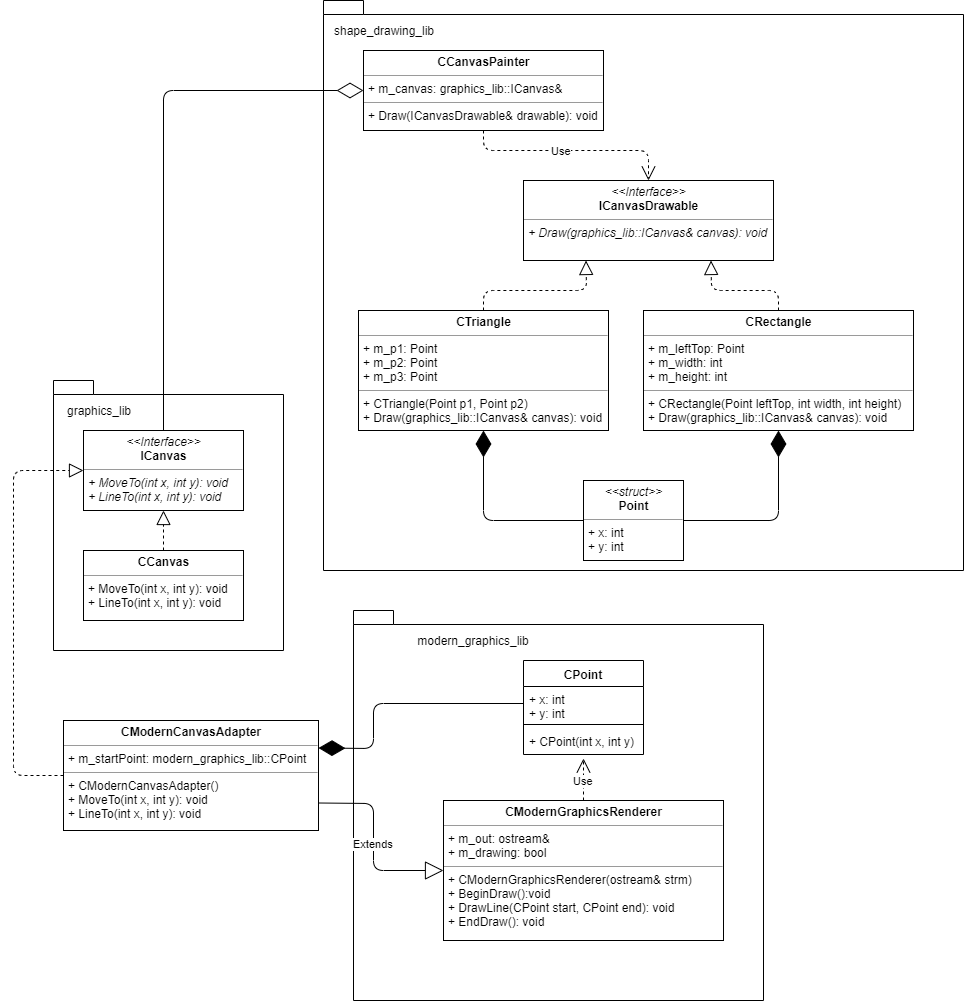

The diagram above was exported from draw.io. Its source (the exported page's mxGraphModel, read from the mxfile embedded in the PNG):
<mxGraphModel dx="2498" dy="748" grid="1" gridSize="10" guides="1" tooltips="1" connect="1" arrows="1" fold="1" page="1" pageScale="1" pageWidth="850" pageHeight="1100" background="#ffffff" math="0" shadow="0">
  <root>
    <mxCell id="0" />
    <mxCell id="1" parent="0" />
    <mxCell id="kJ_QTpa63XO8IataWxLp-2" value="&lt;p style=&quot;margin: 0px ; margin-top: 4px ; text-align: center&quot;&gt;&lt;i&gt;&amp;lt;&amp;lt;Interface&amp;gt;&amp;gt;&lt;/i&gt;&lt;br&gt;&lt;b&gt;ICanvas&lt;/b&gt;&lt;/p&gt;&lt;hr size=&quot;1&quot;&gt;&lt;p style=&quot;margin: 0px ; margin-left: 4px&quot;&gt;&lt;i&gt;+ MoveTo(int x, int y): void&lt;/i&gt;&lt;br&gt;&lt;i&gt;+ LineTo(int x, int y): void&lt;/i&gt;&lt;/p&gt;" style="verticalAlign=top;align=left;overflow=fill;fontSize=12;fontFamily=Helvetica;html=1;" parent="1" vertex="1">
      <mxGeometry x="80" y="440" width="160" height="80" as="geometry" />
    </mxCell>
    <mxCell id="kJ_QTpa63XO8IataWxLp-7" value="&lt;p style=&quot;margin: 0px ; margin-top: 4px ; text-align: center&quot;&gt;&lt;b&gt;CCanvas&lt;/b&gt;&lt;/p&gt;&lt;hr size=&quot;1&quot;&gt;&lt;p style=&quot;margin: 0px ; margin-left: 4px&quot;&gt;&lt;span&gt;+ MoveTo(int x, int y): void&lt;/span&gt;&lt;/p&gt;&lt;p style=&quot;margin: 0px ; margin-left: 4px&quot;&gt;&lt;span&gt;+ LineTo(int x, int y): void&lt;/span&gt;&lt;/p&gt;" style="verticalAlign=top;align=left;overflow=fill;fontSize=12;fontFamily=Helvetica;html=1;" parent="1" vertex="1">
      <mxGeometry x="80" y="560" width="160" height="70" as="geometry" />
    </mxCell>
    <mxCell id="kJ_QTpa63XO8IataWxLp-8" style="edgeStyle=orthogonalEdgeStyle;rounded=0;orthogonalLoop=1;jettySize=auto;html=1;exitX=0.5;exitY=1;exitDx=0;exitDy=0;" parent="1" source="kJ_QTpa63XO8IataWxLp-7" target="kJ_QTpa63XO8IataWxLp-7" edge="1">
      <mxGeometry relative="1" as="geometry" />
    </mxCell>
    <mxCell id="kJ_QTpa63XO8IataWxLp-9" value="" style="endArrow=block;dashed=1;endFill=0;endSize=12;html=1;entryX=0.5;entryY=1;entryDx=0;entryDy=0;exitX=0.5;exitY=0;exitDx=0;exitDy=0;" parent="1" source="kJ_QTpa63XO8IataWxLp-7" target="kJ_QTpa63XO8IataWxLp-2" edge="1">
      <mxGeometry width="160" relative="1" as="geometry">
        <mxPoint x="80" y="670" as="sourcePoint" />
        <mxPoint x="240" y="670" as="targetPoint" />
      </mxGeometry>
    </mxCell>
    <mxCell id="kJ_QTpa63XO8IataWxLp-10" value="CPoint" style="swimlane;fontStyle=1;align=center;verticalAlign=top;childLayout=stackLayout;horizontal=1;startSize=26;horizontalStack=0;resizeParent=1;resizeParentMax=0;resizeLast=0;collapsible=1;marginBottom=0;" parent="1" vertex="1">
      <mxGeometry x="520" y="670" width="120" height="94" as="geometry" />
    </mxCell>
    <mxCell id="kJ_QTpa63XO8IataWxLp-11" value="+ x: int&#10;+ y: int" style="text;strokeColor=none;fillColor=none;align=left;verticalAlign=top;spacingLeft=4;spacingRight=4;overflow=hidden;rotatable=0;points=[[0,0.5],[1,0.5]];portConstraint=eastwest;" parent="kJ_QTpa63XO8IataWxLp-10" vertex="1">
      <mxGeometry y="26" width="120" height="34" as="geometry" />
    </mxCell>
    <mxCell id="kJ_QTpa63XO8IataWxLp-12" value="" style="line;strokeWidth=1;fillColor=none;align=left;verticalAlign=middle;spacingTop=-1;spacingLeft=3;spacingRight=3;rotatable=0;labelPosition=right;points=[];portConstraint=eastwest;" parent="kJ_QTpa63XO8IataWxLp-10" vertex="1">
      <mxGeometry y="60" width="120" height="8" as="geometry" />
    </mxCell>
    <mxCell id="kJ_QTpa63XO8IataWxLp-13" value="+ CPoint(int x, int y)" style="text;strokeColor=none;fillColor=none;align=left;verticalAlign=top;spacingLeft=4;spacingRight=4;overflow=hidden;rotatable=0;points=[[0,0.5],[1,0.5]];portConstraint=eastwest;" parent="kJ_QTpa63XO8IataWxLp-10" vertex="1">
      <mxGeometry y="68" width="120" height="26" as="geometry" />
    </mxCell>
    <mxCell id="kJ_QTpa63XO8IataWxLp-14" value="&lt;p style=&quot;margin: 0px ; margin-top: 4px ; text-align: center&quot;&gt;&lt;b&gt;CModernGraphicsRenderer&lt;/b&gt;&lt;/p&gt;&lt;hr size=&quot;1&quot;&gt;&lt;p style=&quot;margin: 0px ; margin-left: 4px&quot;&gt;+ m_out: ostream&amp;amp;&lt;/p&gt;&lt;p style=&quot;margin: 0px ; margin-left: 4px&quot;&gt;+ m_drawing: bool&lt;/p&gt;&lt;hr size=&quot;1&quot;&gt;&lt;p style=&quot;margin: 0px ; margin-left: 4px&quot;&gt;+ CModernGraphicsRenderer(ostream&amp;amp; strm)&lt;/p&gt;&lt;p style=&quot;margin: 0px ; margin-left: 4px&quot;&gt;+ BeginDraw():void&lt;/p&gt;&lt;p style=&quot;margin: 0px ; margin-left: 4px&quot;&gt;+ DrawLine(CPoint start, CPoint end): void&lt;/p&gt;&lt;p style=&quot;margin: 0px ; margin-left: 4px&quot;&gt;+ EndDraw(): void&lt;/p&gt;" style="verticalAlign=top;align=left;overflow=fill;fontSize=12;fontFamily=Helvetica;html=1;" parent="1" vertex="1">
      <mxGeometry x="440" y="810" width="280" height="140" as="geometry" />
    </mxCell>
    <mxCell id="kJ_QTpa63XO8IataWxLp-15" value="Use" style="endArrow=open;endSize=12;dashed=1;html=1;exitX=0.5;exitY=0;exitDx=0;exitDy=0;entryX=0.5;entryY=1.154;entryDx=0;entryDy=0;entryPerimeter=0;" parent="1" source="kJ_QTpa63XO8IataWxLp-14" target="kJ_QTpa63XO8IataWxLp-13" edge="1">
      <mxGeometry x="-0.0475" width="160" relative="1" as="geometry">
        <mxPoint x="310" y="795" as="sourcePoint" />
        <mxPoint x="330" y="721" as="targetPoint" />
        <mxPoint as="offset" />
      </mxGeometry>
    </mxCell>
    <mxCell id="kJ_QTpa63XO8IataWxLp-16" value="&lt;p style=&quot;margin: 0px ; margin-top: 4px ; text-align: center&quot;&gt;&lt;b&gt;CCanvasPainter&lt;/b&gt;&lt;/p&gt;&lt;hr size=&quot;1&quot;&gt;&lt;p style=&quot;margin: 0px ; margin-left: 4px&quot;&gt;+ m_canvas: graphics_lib::ICanvas&amp;amp;&lt;/p&gt;&lt;hr size=&quot;1&quot;&gt;&lt;p style=&quot;margin: 0px ; margin-left: 4px&quot;&gt;+ Draw(ICanvasDrawable&amp;amp; drawable): void&lt;/p&gt;&lt;p style=&quot;margin: 0px ; margin-left: 4px&quot;&gt;&lt;br&gt;&lt;/p&gt;" style="verticalAlign=top;align=left;overflow=fill;fontSize=12;fontFamily=Helvetica;html=1;" parent="1" vertex="1">
      <mxGeometry x="360" y="60" width="240" height="80" as="geometry" />
    </mxCell>
    <mxCell id="kJ_QTpa63XO8IataWxLp-20" value="&lt;p style=&quot;margin: 0px ; margin-top: 4px ; text-align: center&quot;&gt;&lt;i&gt;&amp;lt;&amp;lt;Interface&amp;gt;&amp;gt;&lt;/i&gt;&lt;br&gt;&lt;b&gt;ICanvasDrawable&lt;/b&gt;&lt;/p&gt;&lt;hr size=&quot;1&quot;&gt;&lt;p style=&quot;margin: 0px ; margin-left: 4px&quot;&gt;&lt;i&gt;+ Draw(graphics_lib::ICanvas&amp;amp; canvas): void&lt;/i&gt;&lt;/p&gt;" style="verticalAlign=top;align=left;overflow=fill;fontSize=12;fontFamily=Helvetica;html=1;" parent="1" vertex="1">
      <mxGeometry x="520" y="190" width="250" height="80" as="geometry" />
    </mxCell>
    <mxCell id="kJ_QTpa63XO8IataWxLp-21" value="Use" style="endArrow=open;endSize=12;dashed=1;html=1;entryX=0.5;entryY=0;entryDx=0;entryDy=0;exitX=0.5;exitY=1;exitDx=0;exitDy=0;" parent="1" source="kJ_QTpa63XO8IataWxLp-16" target="kJ_QTpa63XO8IataWxLp-20" edge="1">
      <mxGeometry x="-0.0909" width="160" relative="1" as="geometry">
        <mxPoint x="440" y="145" as="sourcePoint" />
        <mxPoint x="440" y="200" as="targetPoint" />
        <Array as="points">
          <mxPoint x="480" y="160" />
          <mxPoint x="645" y="160" />
        </Array>
        <mxPoint as="offset" />
      </mxGeometry>
    </mxCell>
    <mxCell id="kJ_QTpa63XO8IataWxLp-22" value="&lt;p style=&quot;margin: 0px ; margin-top: 4px ; text-align: center&quot;&gt;&lt;b&gt;CTriangle&lt;/b&gt;&lt;/p&gt;&lt;hr size=&quot;1&quot;&gt;&lt;p style=&quot;margin: 0px ; margin-left: 4px&quot;&gt;+ m_p1: Point&lt;/p&gt;&lt;p style=&quot;margin: 0px ; margin-left: 4px&quot;&gt;+ m_p2: Point&lt;br&gt;&lt;/p&gt;&lt;p style=&quot;margin: 0px ; margin-left: 4px&quot;&gt;+ m_p3: Point&lt;br&gt;&lt;/p&gt;&lt;hr size=&quot;1&quot;&gt;&lt;p style=&quot;margin: 0px ; margin-left: 4px&quot;&gt;+ CTriangle(Point p1, Point p2)&lt;/p&gt;&lt;p style=&quot;margin: 0px ; margin-left: 4px&quot;&gt;+ Draw(graphics_lib::ICanvas&amp;amp; canvas): void&lt;/p&gt;" style="verticalAlign=top;align=left;overflow=fill;fontSize=12;fontFamily=Helvetica;html=1;" parent="1" vertex="1">
      <mxGeometry x="355" y="320" width="250" height="120" as="geometry" />
    </mxCell>
    <mxCell id="kJ_QTpa63XO8IataWxLp-23" value="" style="endArrow=block;dashed=1;endFill=0;endSize=12;html=1;exitX=0.5;exitY=0;exitDx=0;exitDy=0;entryX=0.25;entryY=1;entryDx=0;entryDy=0;" parent="1" source="kJ_QTpa63XO8IataWxLp-22" target="kJ_QTpa63XO8IataWxLp-20" edge="1">
      <mxGeometry width="160" relative="1" as="geometry">
        <mxPoint x="80" y="880" as="sourcePoint" />
        <mxPoint x="240" y="880" as="targetPoint" />
        <Array as="points">
          <mxPoint x="480" y="300" />
          <mxPoint x="583" y="300" />
        </Array>
      </mxGeometry>
    </mxCell>
    <mxCell id="kJ_QTpa63XO8IataWxLp-24" value="&lt;p style=&quot;margin: 0px ; margin-top: 4px ; text-align: center&quot;&gt;&lt;b&gt;CRectangle&lt;/b&gt;&lt;/p&gt;&lt;hr size=&quot;1&quot;&gt;&lt;p style=&quot;margin: 0px ; margin-left: 4px&quot;&gt;+ m_leftTop: Point&lt;/p&gt;&lt;p style=&quot;margin: 0px ; margin-left: 4px&quot;&gt;+ m_width: int&lt;/p&gt;&lt;p style=&quot;margin: 0px ; margin-left: 4px&quot;&gt;+ m_height: int&lt;/p&gt;&lt;hr size=&quot;1&quot;&gt;&lt;p style=&quot;margin: 0px ; margin-left: 4px&quot;&gt;+ CRectangle(Point leftTop, int width, int height&lt;span&gt;)&lt;/span&gt;&lt;/p&gt;&lt;p style=&quot;margin: 0px ; margin-left: 4px&quot;&gt;+ Draw(graphics_lib::ICanvas&amp;amp; canvas): void&lt;span&gt;&lt;br&gt;&lt;/span&gt;&lt;/p&gt;" style="verticalAlign=top;align=left;overflow=fill;fontSize=12;fontFamily=Helvetica;html=1;" parent="1" vertex="1">
      <mxGeometry x="640" y="320" width="270" height="120" as="geometry" />
    </mxCell>
    <mxCell id="kJ_QTpa63XO8IataWxLp-25" value="" style="endArrow=block;dashed=1;endFill=0;endSize=12;html=1;entryX=0.75;entryY=1;entryDx=0;entryDy=0;exitX=0.5;exitY=0;exitDx=0;exitDy=0;" parent="1" source="kJ_QTpa63XO8IataWxLp-24" target="kJ_QTpa63XO8IataWxLp-20" edge="1">
      <mxGeometry width="160" relative="1" as="geometry">
        <mxPoint x="80" y="880" as="sourcePoint" />
        <mxPoint x="240" y="880" as="targetPoint" />
        <Array as="points">
          <mxPoint x="775" y="300" />
          <mxPoint x="708" y="300" />
        </Array>
      </mxGeometry>
    </mxCell>
    <mxCell id="kJ_QTpa63XO8IataWxLp-26" value="&lt;p style=&quot;margin: 0px ; margin-top: 4px ; text-align: center&quot;&gt;&lt;i&gt;&amp;lt;&amp;lt;struct&amp;gt;&amp;gt;&lt;/i&gt;&lt;br&gt;&lt;b&gt;Point&lt;/b&gt;&lt;/p&gt;&lt;hr size=&quot;1&quot;&gt;&lt;p style=&quot;margin: 0px ; margin-left: 4px&quot;&gt;+ x: int&lt;br&gt;+ y: int&lt;/p&gt;&lt;p style=&quot;margin: 0px ; margin-left: 4px&quot;&gt;&lt;br&gt;&lt;/p&gt;" style="verticalAlign=top;align=left;overflow=fill;fontSize=12;fontFamily=Helvetica;html=1;" parent="1" vertex="1">
      <mxGeometry x="580" y="490" width="100" height="80" as="geometry" />
    </mxCell>
    <mxCell id="kJ_QTpa63XO8IataWxLp-29" value="" style="shape=folder;fontStyle=1;spacingTop=10;tabWidth=40;tabHeight=14;tabPosition=left;html=1;fillColor=none;" parent="1" vertex="1">
      <mxGeometry x="50" y="390" width="230" height="270" as="geometry" />
    </mxCell>
    <mxCell id="kJ_QTpa63XO8IataWxLp-30" value="graphics_lib" style="text;html=1;strokeColor=none;fillColor=none;align=center;verticalAlign=middle;whiteSpace=wrap;rounded=0;" parent="1" vertex="1">
      <mxGeometry x="60" y="410" width="70" height="20" as="geometry" />
    </mxCell>
    <mxCell id="kJ_QTpa63XO8IataWxLp-32" value="" style="shape=folder;fontStyle=1;spacingTop=10;tabWidth=40;tabHeight=14;tabPosition=left;html=1;fillColor=none;" parent="1" vertex="1">
      <mxGeometry x="320" y="10" width="640" height="570" as="geometry" />
    </mxCell>
    <mxCell id="kJ_QTpa63XO8IataWxLp-33" value="shape_drawing_lib" style="text;html=1;strokeColor=none;fillColor=none;align=center;verticalAlign=middle;whiteSpace=wrap;rounded=0;" parent="1" vertex="1">
      <mxGeometry x="320" y="30" width="120" height="20" as="geometry" />
    </mxCell>
    <mxCell id="kJ_QTpa63XO8IataWxLp-36" value="" style="shape=folder;fontStyle=1;spacingTop=10;tabWidth=40;tabHeight=14;tabPosition=left;html=1;fillColor=none;" parent="1" vertex="1">
      <mxGeometry x="350" y="620" width="410" height="390" as="geometry" />
    </mxCell>
    <mxCell id="kJ_QTpa63XO8IataWxLp-37" value="modern_graphics_lib" style="text;html=1;strokeColor=none;fillColor=none;align=center;verticalAlign=middle;whiteSpace=wrap;rounded=0;" parent="1" vertex="1">
      <mxGeometry x="410" y="640" width="120" height="20" as="geometry" />
    </mxCell>
    <mxCell id="kJ_QTpa63XO8IataWxLp-38" value="&lt;p style=&quot;margin: 0px ; margin-top: 4px ; text-align: center&quot;&gt;&lt;b&gt;CModernCanvasAdapter&lt;/b&gt;&lt;/p&gt;&lt;hr size=&quot;1&quot;&gt;&lt;p style=&quot;margin: 0px ; margin-left: 4px&quot;&gt;+ m_startPoint: modern_graphics_lib::CPoint&lt;/p&gt;&lt;hr size=&quot;1&quot;&gt;&lt;p style=&quot;margin: 0px ; margin-left: 4px&quot;&gt;+ CModernCanvasAdapter()&lt;/p&gt;&lt;p style=&quot;margin: 0px ; margin-left: 4px&quot;&gt;+ MoveTo(int x, int y): void&lt;/p&gt;&lt;p style=&quot;margin: 0px ; margin-left: 4px&quot;&gt;+ LineTo(int x, int y): void&lt;/p&gt;" style="verticalAlign=top;align=left;overflow=fill;fontSize=12;fontFamily=Helvetica;html=1;fillColor=none;" parent="1" vertex="1">
      <mxGeometry x="60" y="730" width="255" height="110" as="geometry" />
    </mxCell>
    <mxCell id="kJ_QTpa63XO8IataWxLp-39" value="" style="endArrow=diamondThin;endFill=0;endSize=24;html=1;entryX=0;entryY=0.5;entryDx=0;entryDy=0;exitX=0.5;exitY=0;exitDx=0;exitDy=0;" parent="1" source="kJ_QTpa63XO8IataWxLp-2" target="kJ_QTpa63XO8IataWxLp-16" edge="1">
      <mxGeometry width="160" relative="1" as="geometry">
        <mxPoint x="180" y="240" as="sourcePoint" />
        <mxPoint x="250" y="100" as="targetPoint" />
        <Array as="points">
          <mxPoint x="160" y="100" />
        </Array>
      </mxGeometry>
    </mxCell>
    <mxCell id="kJ_QTpa63XO8IataWxLp-42" value="Extends" style="endArrow=block;endSize=16;endFill=0;html=1;entryX=0;entryY=0.5;entryDx=0;entryDy=0;exitX=1;exitY=0.75;exitDx=0;exitDy=0;" parent="1" source="kJ_QTpa63XO8IataWxLp-38" target="kJ_QTpa63XO8IataWxLp-14" edge="1">
      <mxGeometry width="160" relative="1" as="geometry">
        <mxPoint x="40" y="1030" as="sourcePoint" />
        <mxPoint x="330" y="890" as="targetPoint" />
        <Array as="points">
          <mxPoint x="370" y="813" />
          <mxPoint x="370" y="880" />
        </Array>
      </mxGeometry>
    </mxCell>
    <mxCell id="kJ_QTpa63XO8IataWxLp-43" value="" style="endArrow=block;dashed=1;endFill=0;endSize=12;html=1;exitX=0;exitY=0.5;exitDx=0;exitDy=0;entryX=0;entryY=0.5;entryDx=0;entryDy=0;" parent="1" source="kJ_QTpa63XO8IataWxLp-38" target="kJ_QTpa63XO8IataWxLp-2" edge="1">
      <mxGeometry width="160" relative="1" as="geometry">
        <mxPoint x="50" y="1030" as="sourcePoint" />
        <mxPoint x="-31" y="750" as="targetPoint" />
        <Array as="points">
          <mxPoint x="10" y="785" />
          <mxPoint x="10" y="690" />
          <mxPoint x="10" y="480" />
        </Array>
      </mxGeometry>
    </mxCell>
    <mxCell id="2HLxA3Wagt9sp30Vhq7q-1" value="" style="endArrow=diamondThin;endFill=1;endSize=24;html=1;entryX=0.5;entryY=1;entryDx=0;entryDy=0;exitX=0;exitY=0.5;exitDx=0;exitDy=0;" edge="1" parent="1" source="kJ_QTpa63XO8IataWxLp-26" target="kJ_QTpa63XO8IataWxLp-22">
      <mxGeometry width="160" relative="1" as="geometry">
        <mxPoint y="1030" as="sourcePoint" />
        <mxPoint x="160" y="1030" as="targetPoint" />
        <Array as="points">
          <mxPoint x="480" y="530" />
        </Array>
      </mxGeometry>
    </mxCell>
    <mxCell id="2HLxA3Wagt9sp30Vhq7q-2" value="" style="endArrow=diamondThin;endFill=1;endSize=24;html=1;entryX=0.5;entryY=1;entryDx=0;entryDy=0;exitX=1;exitY=0.5;exitDx=0;exitDy=0;" edge="1" parent="1" source="kJ_QTpa63XO8IataWxLp-26" target="kJ_QTpa63XO8IataWxLp-24">
      <mxGeometry width="160" relative="1" as="geometry">
        <mxPoint y="1030" as="sourcePoint" />
        <mxPoint x="160" y="1030" as="targetPoint" />
        <Array as="points">
          <mxPoint x="775" y="530" />
        </Array>
      </mxGeometry>
    </mxCell>
    <mxCell id="2HLxA3Wagt9sp30Vhq7q-3" value="" style="endArrow=diamondThin;endFill=1;endSize=24;html=1;entryX=1;entryY=0.25;entryDx=0;entryDy=0;exitX=0;exitY=0.5;exitDx=0;exitDy=0;" edge="1" parent="1" source="kJ_QTpa63XO8IataWxLp-11" target="kJ_QTpa63XO8IataWxLp-38">
      <mxGeometry width="160" relative="1" as="geometry">
        <mxPoint y="1030" as="sourcePoint" />
        <mxPoint x="160" y="1030" as="targetPoint" />
        <Array as="points">
          <mxPoint x="370" y="713" />
          <mxPoint x="370" y="758" />
        </Array>
      </mxGeometry>
    </mxCell>
  </root>
</mxGraphModel>